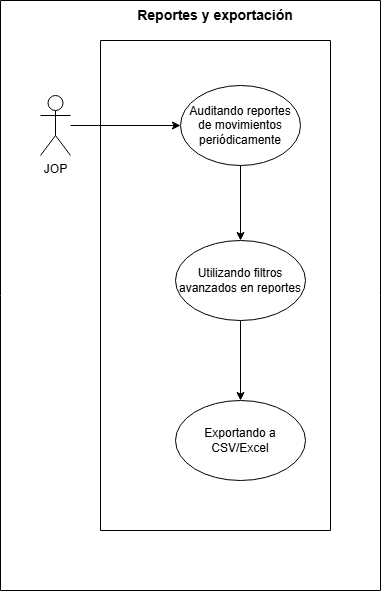

The diagram above was exported from draw.io. Its source (the exported page's mxGraphModel, read from the mxfile embedded in the PNG):
<mxGraphModel dx="1391" dy="594" grid="0" gridSize="10" guides="1" tooltips="1" connect="1" arrows="1" fold="1" page="1" pageScale="1" pageWidth="827" pageHeight="1169" math="0" shadow="0">
  <root>
    <mxCell id="0" />
    <mxCell id="1" parent="0" />
    <mxCell id="-rSmHoV0b_mm-tehqPS3-1" parent="1" style="swimlane;startSize=0;" value="" vertex="1">
      <mxGeometry height="490" width="230" x="300" y="380" as="geometry" />
    </mxCell>
    <mxCell id="-rSmHoV0b_mm-tehqPS3-2" parent="1" style="swimlane;startSize=0;" value="" vertex="1">
      <mxGeometry height="590" width="380" x="200" y="340" as="geometry" />
    </mxCell>
    <mxCell id="-rSmHoV0b_mm-tehqPS3-3" parent="-rSmHoV0b_mm-tehqPS3-2" style="text;html=1;whiteSpace=wrap;strokeColor=none;fillColor=none;align=center;verticalAlign=middle;rounded=0;" value="&lt;b&gt;&lt;font style=&quot;font-size: 14px;&quot;&gt;Reportes y exportación&lt;/font&gt;&lt;/b&gt;" vertex="1">
      <mxGeometry height="30" width="190" x="120" as="geometry" />
    </mxCell>
    <mxCell id="-rSmHoV0b_mm-tehqPS3-4" edge="1" parent="-rSmHoV0b_mm-tehqPS3-2" source="-rSmHoV0b_mm-tehqPS3-5" style="edgeStyle=orthogonalEdgeStyle;rounded=0;orthogonalLoop=1;jettySize=auto;html=1;" target="-rSmHoV0b_mm-tehqPS3-8">
      <mxGeometry relative="1" as="geometry" />
    </mxCell>
    <mxCell id="-rSmHoV0b_mm-tehqPS3-5" parent="-rSmHoV0b_mm-tehqPS3-2" style="ellipse;whiteSpace=wrap;html=1;" value="Auditando reportes de movimientos periódicamente" vertex="1">
      <mxGeometry height="80" width="120" x="180" y="85" as="geometry" />
    </mxCell>
    <mxCell id="-rSmHoV0b_mm-tehqPS3-6" edge="1" parent="-rSmHoV0b_mm-tehqPS3-2" source="-rSmHoV0b_mm-tehqPS3-7" style="edgeStyle=orthogonalEdgeStyle;rounded=0;orthogonalLoop=1;jettySize=auto;html=1;" target="-rSmHoV0b_mm-tehqPS3-5">
      <mxGeometry relative="1" as="geometry" />
    </mxCell>
    <mxCell id="-rSmHoV0b_mm-tehqPS3-7" parent="-rSmHoV0b_mm-tehqPS3-2" style="shape=umlActor;verticalLabelPosition=bottom;verticalAlign=top;html=1;outlineConnect=0;" value="JOP" vertex="1">
      <mxGeometry height="60" width="30" x="40" y="95" as="geometry" />
    </mxCell>
    <mxCell id="-rSmHoV0b_mm-tehqPS3-10" edge="1" parent="-rSmHoV0b_mm-tehqPS3-2" source="-rSmHoV0b_mm-tehqPS3-8" style="edgeStyle=orthogonalEdgeStyle;rounded=0;orthogonalLoop=1;jettySize=auto;html=1;" target="-rSmHoV0b_mm-tehqPS3-9">
      <mxGeometry relative="1" as="geometry" />
    </mxCell>
    <mxCell id="-rSmHoV0b_mm-tehqPS3-8" parent="-rSmHoV0b_mm-tehqPS3-2" style="ellipse;whiteSpace=wrap;html=1;" value="Utilizando filtros avanzados en reportes" vertex="1">
      <mxGeometry height="80" width="130" x="175" y="240" as="geometry" />
    </mxCell>
    <mxCell id="-rSmHoV0b_mm-tehqPS3-9" parent="-rSmHoV0b_mm-tehqPS3-2" style="ellipse;whiteSpace=wrap;html=1;" value="Exportando a CSV/Excel" vertex="1">
      <mxGeometry height="80" width="130" x="175" y="400" as="geometry" />
    </mxCell>
  </root>
</mxGraphModel>